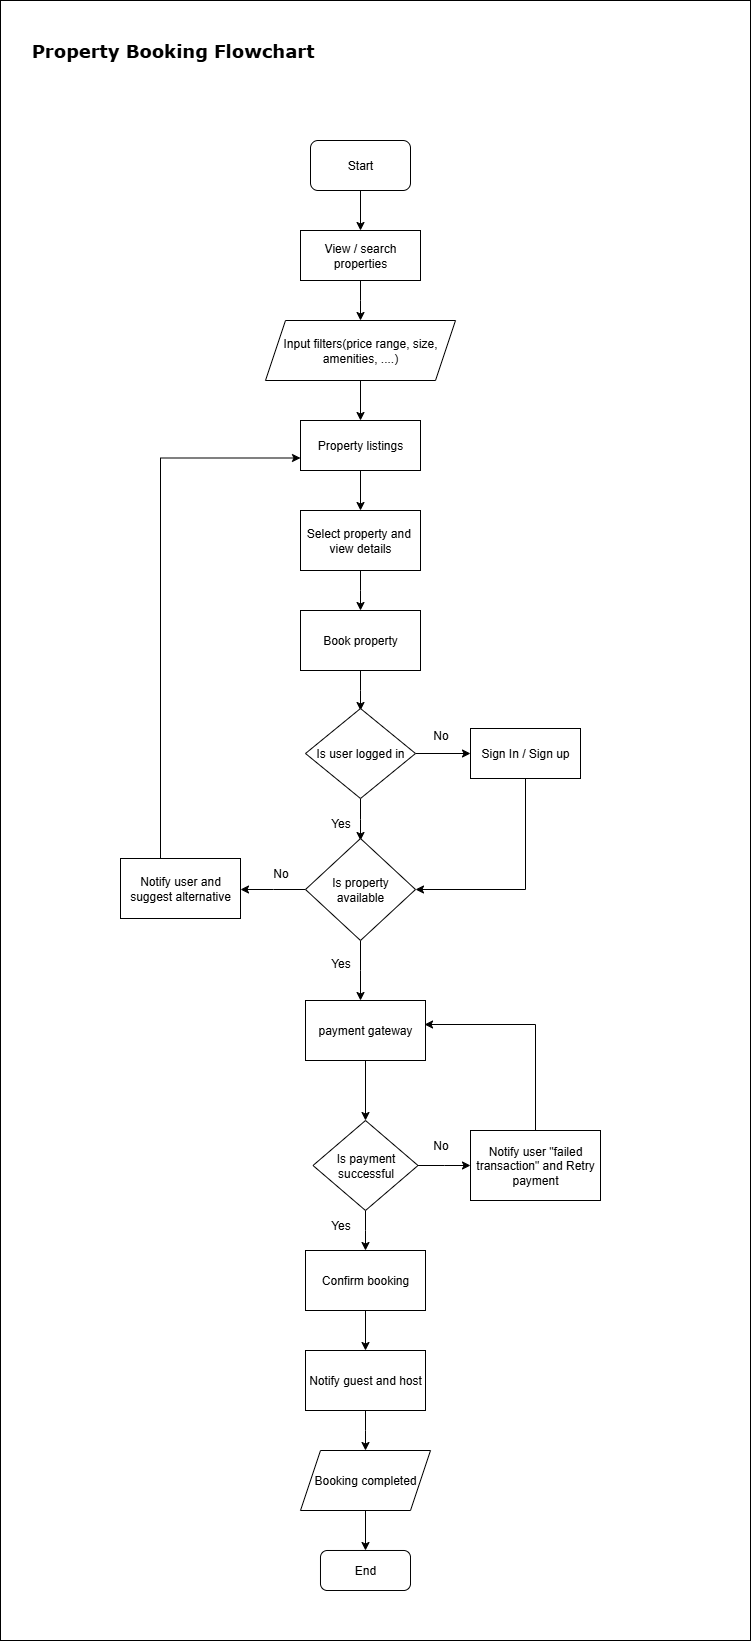

The diagram above was exported from draw.io. Its source (the exported page's mxGraphModel, read from the mxfile embedded in the PNG):
<mxGraphModel dx="1342" dy="893" grid="0" gridSize="10" guides="1" tooltips="1" connect="1" arrows="1" fold="1" page="0" pageScale="1" pageWidth="850" pageHeight="1100" math="0" shadow="0">
  <root>
    <mxCell id="0" />
    <mxCell id="1" parent="0" />
    <mxCell id="GVi6jMaiyHVC6v_Z6ryP-51" value="" style="rounded=0;whiteSpace=wrap;html=1;fillColor=none;" vertex="1" parent="1">
      <mxGeometry y="-200" width="750" height="1640" as="geometry" />
    </mxCell>
    <mxCell id="GVi6jMaiyHVC6v_Z6ryP-2" style="edgeStyle=orthogonalEdgeStyle;rounded=0;orthogonalLoop=1;jettySize=auto;html=1;exitX=0.5;exitY=1;exitDx=0;exitDy=0;" edge="1" parent="1" source="GVi6jMaiyHVC6v_Z6ryP-1" target="GVi6jMaiyHVC6v_Z6ryP-3">
      <mxGeometry relative="1" as="geometry">
        <mxPoint x="360" y="30" as="targetPoint" />
      </mxGeometry>
    </mxCell>
    <mxCell id="GVi6jMaiyHVC6v_Z6ryP-1" value="Start" style="rounded=1;whiteSpace=wrap;html=1;" vertex="1" parent="1">
      <mxGeometry x="310" y="-60" width="100" height="50" as="geometry" />
    </mxCell>
    <mxCell id="GVi6jMaiyHVC6v_Z6ryP-4" style="edgeStyle=orthogonalEdgeStyle;rounded=0;orthogonalLoop=1;jettySize=auto;html=1;exitX=0.5;exitY=1;exitDx=0;exitDy=0;" edge="1" parent="1" source="GVi6jMaiyHVC6v_Z6ryP-3">
      <mxGeometry relative="1" as="geometry">
        <mxPoint x="360" y="120" as="targetPoint" />
      </mxGeometry>
    </mxCell>
    <mxCell id="GVi6jMaiyHVC6v_Z6ryP-3" value="View / search properties" style="rounded=0;whiteSpace=wrap;html=1;" vertex="1" parent="1">
      <mxGeometry x="300" y="30" width="120" height="50" as="geometry" />
    </mxCell>
    <mxCell id="GVi6jMaiyHVC6v_Z6ryP-6" style="edgeStyle=orthogonalEdgeStyle;rounded=0;orthogonalLoop=1;jettySize=auto;html=1;exitX=0.5;exitY=1;exitDx=0;exitDy=0;" edge="1" parent="1" source="GVi6jMaiyHVC6v_Z6ryP-5" target="GVi6jMaiyHVC6v_Z6ryP-7">
      <mxGeometry relative="1" as="geometry">
        <mxPoint x="360" y="220" as="targetPoint" />
      </mxGeometry>
    </mxCell>
    <mxCell id="GVi6jMaiyHVC6v_Z6ryP-5" value="Input filters(price range, size, amenities, ....)" style="shape=parallelogram;perimeter=parallelogramPerimeter;whiteSpace=wrap;html=1;fixedSize=1;" vertex="1" parent="1">
      <mxGeometry x="265" y="120" width="190" height="60" as="geometry" />
    </mxCell>
    <mxCell id="GVi6jMaiyHVC6v_Z6ryP-8" style="edgeStyle=orthogonalEdgeStyle;rounded=0;orthogonalLoop=1;jettySize=auto;html=1;exitX=0.5;exitY=1;exitDx=0;exitDy=0;" edge="1" parent="1" source="GVi6jMaiyHVC6v_Z6ryP-7" target="GVi6jMaiyHVC6v_Z6ryP-9">
      <mxGeometry relative="1" as="geometry">
        <mxPoint x="360" y="310" as="targetPoint" />
      </mxGeometry>
    </mxCell>
    <mxCell id="GVi6jMaiyHVC6v_Z6ryP-7" value="Property listings" style="rounded=0;whiteSpace=wrap;html=1;" vertex="1" parent="1">
      <mxGeometry x="300" y="220" width="120" height="50" as="geometry" />
    </mxCell>
    <mxCell id="GVi6jMaiyHVC6v_Z6ryP-10" style="edgeStyle=orthogonalEdgeStyle;rounded=0;orthogonalLoop=1;jettySize=auto;html=1;exitX=0.5;exitY=1;exitDx=0;exitDy=0;" edge="1" parent="1" source="GVi6jMaiyHVC6v_Z6ryP-9">
      <mxGeometry relative="1" as="geometry">
        <mxPoint x="360" y="410" as="targetPoint" />
      </mxGeometry>
    </mxCell>
    <mxCell id="GVi6jMaiyHVC6v_Z6ryP-9" value="Select property and&amp;nbsp;&lt;br&gt;view details" style="rounded=0;whiteSpace=wrap;html=1;" vertex="1" parent="1">
      <mxGeometry x="300" y="310" width="120" height="60" as="geometry" />
    </mxCell>
    <mxCell id="GVi6jMaiyHVC6v_Z6ryP-12" style="edgeStyle=orthogonalEdgeStyle;rounded=0;orthogonalLoop=1;jettySize=auto;html=1;exitX=0.5;exitY=1;exitDx=0;exitDy=0;" edge="1" parent="1" source="GVi6jMaiyHVC6v_Z6ryP-11">
      <mxGeometry relative="1" as="geometry">
        <mxPoint x="360" y="510" as="targetPoint" />
      </mxGeometry>
    </mxCell>
    <mxCell id="GVi6jMaiyHVC6v_Z6ryP-11" value="Book property" style="rounded=0;whiteSpace=wrap;html=1;" vertex="1" parent="1">
      <mxGeometry x="300" y="410" width="120" height="60" as="geometry" />
    </mxCell>
    <mxCell id="GVi6jMaiyHVC6v_Z6ryP-15" style="edgeStyle=orthogonalEdgeStyle;rounded=0;orthogonalLoop=1;jettySize=auto;html=1;exitX=1;exitY=0.5;exitDx=0;exitDy=0;" edge="1" parent="1" source="GVi6jMaiyHVC6v_Z6ryP-13">
      <mxGeometry relative="1" as="geometry">
        <mxPoint x="470" y="553" as="targetPoint" />
      </mxGeometry>
    </mxCell>
    <mxCell id="GVi6jMaiyHVC6v_Z6ryP-18" style="edgeStyle=orthogonalEdgeStyle;rounded=0;orthogonalLoop=1;jettySize=auto;html=1;exitX=0.5;exitY=1;exitDx=0;exitDy=0;" edge="1" parent="1" source="GVi6jMaiyHVC6v_Z6ryP-13">
      <mxGeometry relative="1" as="geometry">
        <mxPoint x="360" y="640" as="targetPoint" />
      </mxGeometry>
    </mxCell>
    <mxCell id="GVi6jMaiyHVC6v_Z6ryP-13" value="Is user logged in" style="rhombus;whiteSpace=wrap;html=1;" vertex="1" parent="1">
      <mxGeometry x="305" y="508" width="110" height="90" as="geometry" />
    </mxCell>
    <mxCell id="GVi6jMaiyHVC6v_Z6ryP-16" value="No" style="text;html=1;align=center;verticalAlign=middle;resizable=0;points=[];autosize=1;strokeColor=none;fillColor=none;" vertex="1" parent="1">
      <mxGeometry x="420" y="520" width="40" height="30" as="geometry" />
    </mxCell>
    <mxCell id="GVi6jMaiyHVC6v_Z6ryP-30" style="edgeStyle=orthogonalEdgeStyle;rounded=0;orthogonalLoop=1;jettySize=auto;html=1;exitX=0.5;exitY=1;exitDx=0;exitDy=0;entryX=1;entryY=0.5;entryDx=0;entryDy=0;" edge="1" parent="1" source="GVi6jMaiyHVC6v_Z6ryP-17" target="GVi6jMaiyHVC6v_Z6ryP-21">
      <mxGeometry relative="1" as="geometry">
        <mxPoint x="525" y="830" as="targetPoint" />
      </mxGeometry>
    </mxCell>
    <mxCell id="GVi6jMaiyHVC6v_Z6ryP-17" value="Sign In / Sign up" style="rounded=0;whiteSpace=wrap;html=1;" vertex="1" parent="1">
      <mxGeometry x="470" y="528" width="110" height="50" as="geometry" />
    </mxCell>
    <mxCell id="GVi6jMaiyHVC6v_Z6ryP-19" value="Yes" style="text;html=1;align=center;verticalAlign=middle;resizable=0;points=[];autosize=1;strokeColor=none;fillColor=none;" vertex="1" parent="1">
      <mxGeometry x="320" y="608" width="40" height="30" as="geometry" />
    </mxCell>
    <mxCell id="GVi6jMaiyHVC6v_Z6ryP-23" style="edgeStyle=orthogonalEdgeStyle;rounded=0;orthogonalLoop=1;jettySize=auto;html=1;exitX=0;exitY=0.5;exitDx=0;exitDy=0;" edge="1" parent="1" source="GVi6jMaiyHVC6v_Z6ryP-21">
      <mxGeometry relative="1" as="geometry">
        <mxPoint x="240" y="689" as="targetPoint" />
      </mxGeometry>
    </mxCell>
    <mxCell id="GVi6jMaiyHVC6v_Z6ryP-25" style="edgeStyle=orthogonalEdgeStyle;rounded=0;orthogonalLoop=1;jettySize=auto;html=1;exitX=0.5;exitY=1;exitDx=0;exitDy=0;" edge="1" parent="1" source="GVi6jMaiyHVC6v_Z6ryP-21">
      <mxGeometry relative="1" as="geometry">
        <mxPoint x="360" y="800" as="targetPoint" />
      </mxGeometry>
    </mxCell>
    <mxCell id="GVi6jMaiyHVC6v_Z6ryP-21" value="Is property&lt;br&gt;available" style="rhombus;whiteSpace=wrap;html=1;" vertex="1" parent="1">
      <mxGeometry x="305" y="638" width="110" height="102" as="geometry" />
    </mxCell>
    <mxCell id="GVi6jMaiyHVC6v_Z6ryP-24" value="No" style="text;html=1;align=center;verticalAlign=middle;resizable=0;points=[];autosize=1;strokeColor=none;fillColor=none;" vertex="1" parent="1">
      <mxGeometry x="260" y="658" width="40" height="30" as="geometry" />
    </mxCell>
    <mxCell id="GVi6jMaiyHVC6v_Z6ryP-26" value="Yes" style="text;html=1;align=center;verticalAlign=middle;resizable=0;points=[];autosize=1;strokeColor=none;fillColor=none;" vertex="1" parent="1">
      <mxGeometry x="320" y="748" width="40" height="30" as="geometry" />
    </mxCell>
    <mxCell id="GVi6jMaiyHVC6v_Z6ryP-28" style="edgeStyle=orthogonalEdgeStyle;rounded=0;orthogonalLoop=1;jettySize=auto;html=1;exitX=0.5;exitY=0;exitDx=0;exitDy=0;entryX=0;entryY=0.75;entryDx=0;entryDy=0;" edge="1" parent="1" target="GVi6jMaiyHVC6v_Z6ryP-7">
      <mxGeometry relative="1" as="geometry">
        <mxPoint x="160" y="240" as="targetPoint" />
        <mxPoint x="160" y="658" as="sourcePoint" />
        <Array as="points">
          <mxPoint x="160" y="258" />
        </Array>
      </mxGeometry>
    </mxCell>
    <mxCell id="GVi6jMaiyHVC6v_Z6ryP-27" value="Notify user and&lt;br&gt;suggest alternative" style="rounded=0;whiteSpace=wrap;html=1;" vertex="1" parent="1">
      <mxGeometry x="120" y="658" width="120" height="60" as="geometry" />
    </mxCell>
    <mxCell id="GVi6jMaiyHVC6v_Z6ryP-31" style="edgeStyle=orthogonalEdgeStyle;rounded=0;orthogonalLoop=1;jettySize=auto;html=1;" edge="1" parent="1" source="GVi6jMaiyHVC6v_Z6ryP-29" target="GVi6jMaiyHVC6v_Z6ryP-32">
      <mxGeometry relative="1" as="geometry">
        <mxPoint x="365" y="900" as="targetPoint" />
      </mxGeometry>
    </mxCell>
    <mxCell id="GVi6jMaiyHVC6v_Z6ryP-29" value="payment gateway" style="rounded=0;whiteSpace=wrap;html=1;" vertex="1" parent="1">
      <mxGeometry x="305" y="800" width="120" height="60" as="geometry" />
    </mxCell>
    <mxCell id="GVi6jMaiyHVC6v_Z6ryP-33" style="edgeStyle=orthogonalEdgeStyle;rounded=0;orthogonalLoop=1;jettySize=auto;html=1;exitX=0.5;exitY=1;exitDx=0;exitDy=0;" edge="1" parent="1" source="GVi6jMaiyHVC6v_Z6ryP-32">
      <mxGeometry relative="1" as="geometry">
        <mxPoint x="365" y="1050" as="targetPoint" />
      </mxGeometry>
    </mxCell>
    <mxCell id="GVi6jMaiyHVC6v_Z6ryP-43" style="edgeStyle=orthogonalEdgeStyle;rounded=0;orthogonalLoop=1;jettySize=auto;html=1;exitX=1;exitY=0.5;exitDx=0;exitDy=0;" edge="1" parent="1" source="GVi6jMaiyHVC6v_Z6ryP-32">
      <mxGeometry relative="1" as="geometry">
        <mxPoint x="470" y="965" as="targetPoint" />
      </mxGeometry>
    </mxCell>
    <mxCell id="GVi6jMaiyHVC6v_Z6ryP-32" value="Is payment&lt;br&gt;successful" style="rhombus;whiteSpace=wrap;html=1;" vertex="1" parent="1">
      <mxGeometry x="312.5" y="920" width="105" height="90" as="geometry" />
    </mxCell>
    <mxCell id="GVi6jMaiyHVC6v_Z6ryP-34" value="Yes" style="text;html=1;align=center;verticalAlign=middle;resizable=0;points=[];autosize=1;strokeColor=none;fillColor=none;" vertex="1" parent="1">
      <mxGeometry x="320" y="1010" width="40" height="30" as="geometry" />
    </mxCell>
    <mxCell id="GVi6jMaiyHVC6v_Z6ryP-36" style="edgeStyle=orthogonalEdgeStyle;rounded=0;orthogonalLoop=1;jettySize=auto;html=1;exitX=0.5;exitY=1;exitDx=0;exitDy=0;" edge="1" parent="1" source="GVi6jMaiyHVC6v_Z6ryP-35" target="GVi6jMaiyHVC6v_Z6ryP-37">
      <mxGeometry relative="1" as="geometry">
        <mxPoint x="365" y="1150" as="targetPoint" />
      </mxGeometry>
    </mxCell>
    <mxCell id="GVi6jMaiyHVC6v_Z6ryP-35" value="Confirm booking" style="rounded=0;whiteSpace=wrap;html=1;" vertex="1" parent="1">
      <mxGeometry x="305" y="1050" width="120" height="60" as="geometry" />
    </mxCell>
    <mxCell id="GVi6jMaiyHVC6v_Z6ryP-38" style="edgeStyle=orthogonalEdgeStyle;rounded=0;orthogonalLoop=1;jettySize=auto;html=1;exitX=0.5;exitY=1;exitDx=0;exitDy=0;" edge="1" parent="1" source="GVi6jMaiyHVC6v_Z6ryP-37">
      <mxGeometry relative="1" as="geometry">
        <mxPoint x="365" y="1250" as="targetPoint" />
      </mxGeometry>
    </mxCell>
    <mxCell id="GVi6jMaiyHVC6v_Z6ryP-37" value="Notify guest and host" style="rounded=0;whiteSpace=wrap;html=1;" vertex="1" parent="1">
      <mxGeometry x="305" y="1150" width="120" height="60" as="geometry" />
    </mxCell>
    <mxCell id="GVi6jMaiyHVC6v_Z6ryP-41" style="edgeStyle=orthogonalEdgeStyle;rounded=0;orthogonalLoop=1;jettySize=auto;html=1;exitX=0.5;exitY=1;exitDx=0;exitDy=0;" edge="1" parent="1" source="GVi6jMaiyHVC6v_Z6ryP-39" target="GVi6jMaiyHVC6v_Z6ryP-42">
      <mxGeometry relative="1" as="geometry">
        <mxPoint x="365" y="1350" as="targetPoint" />
      </mxGeometry>
    </mxCell>
    <mxCell id="GVi6jMaiyHVC6v_Z6ryP-39" value="Booking completed" style="shape=parallelogram;perimeter=parallelogramPerimeter;whiteSpace=wrap;html=1;fixedSize=1;" vertex="1" parent="1">
      <mxGeometry x="300" y="1250" width="130" height="60" as="geometry" />
    </mxCell>
    <mxCell id="GVi6jMaiyHVC6v_Z6ryP-42" value="End" style="rounded=1;whiteSpace=wrap;html=1;arcSize=17;" vertex="1" parent="1">
      <mxGeometry x="320" y="1350" width="90" height="40" as="geometry" />
    </mxCell>
    <mxCell id="GVi6jMaiyHVC6v_Z6ryP-44" value="No" style="text;html=1;align=center;verticalAlign=middle;resizable=0;points=[];autosize=1;strokeColor=none;fillColor=none;" vertex="1" parent="1">
      <mxGeometry x="420" y="930" width="40" height="30" as="geometry" />
    </mxCell>
    <mxCell id="GVi6jMaiyHVC6v_Z6ryP-46" style="edgeStyle=orthogonalEdgeStyle;rounded=0;orthogonalLoop=1;jettySize=auto;html=1;exitX=0.5;exitY=0;exitDx=0;exitDy=0;entryX=0.992;entryY=0.4;entryDx=0;entryDy=0;entryPerimeter=0;" edge="1" parent="1" source="GVi6jMaiyHVC6v_Z6ryP-45" target="GVi6jMaiyHVC6v_Z6ryP-29">
      <mxGeometry relative="1" as="geometry">
        <mxPoint x="535" y="820" as="targetPoint" />
      </mxGeometry>
    </mxCell>
    <mxCell id="GVi6jMaiyHVC6v_Z6ryP-45" value="Notify user &quot;failed transaction&quot; and Retry payment" style="rounded=0;whiteSpace=wrap;html=1;" vertex="1" parent="1">
      <mxGeometry x="470" y="930" width="130" height="70" as="geometry" />
    </mxCell>
    <mxCell id="GVi6jMaiyHVC6v_Z6ryP-52" value="Property Booking Flowchart" style="text;html=1;align=center;verticalAlign=middle;whiteSpace=wrap;rounded=0;fontStyle=1;fontFamily=Verdana;fontSize=18;" vertex="1" parent="1">
      <mxGeometry x="15" y="-180" width="315" height="60" as="geometry" />
    </mxCell>
  </root>
</mxGraphModel>